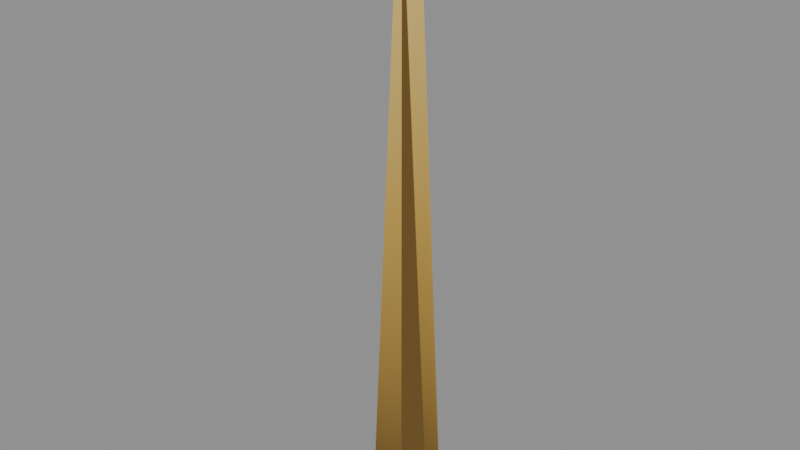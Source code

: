 # Source: ui-gauge-needle.blend  (saved by Blender 4.2.67; exported with 4.5.12 LTS)
import bpy
from mathutils import Matrix  # noqa: F401  (used for matrix-valued properties, if any)

bpy.ops.wm.read_factory_settings(use_empty=True)
scene = bpy.context.scene
scene.name = 'Scene'

# ---- materials (node trees are filled in below, after node groups)
mat_brass = bpy.data.materials.new('brass')
mat_brass_shadow = bpy.data.materials.new('brass-shadow')

# ---- material node trees
mat_brass.use_nodes = True; mat_brass.node_tree.nodes.clear()
_N = mat_brass.node_tree.nodes; _L = mat_brass.node_tree.links
n0 = _N.new('ShaderNodeBsdfPrincipled'); n0.name = 'Principled BSDF'; n0.location = (10, 300)
n0.inputs[2].default_value = 1.0
n1 = _N.new('ShaderNodeOutputMaterial'); n1.name = 'Material Output'; n1.location = (300, 300)
n2 = _N.new('ShaderNodeValToRGB'); n2.name = 'Color Ramp'; n2.location = (0, 0)
while len(n2.color_ramp.elements) > 1: n2.color_ramp.elements.remove(n2.color_ramp.elements[-1])
n2.color_ramp.elements[0].position = 0.0; n2.color_ramp.elements[0].color = (0.1559, 0.08438, 0.01444, 1.0)
_e = n2.color_ramp.elements.new(0.5); _e.color = (0.5841, 0.3613, 0.07036, 1.0)
_e = n2.color_ramp.elements.new(1.0); _e.color = (0.8632, 0.6445, 0.1946, 1.0)
n3 = _N.new('ShaderNodeTexCoord'); n3.name = 'Texture Coordinate'; n3.location = (0, 0)
n4 = _N.new('ShaderNodeSeparateXYZ'); n4.name = 'Separate XYZ'; n4.location = (0, 0)
_L.new(n0.outputs[0], n1.inputs[0])
_L.new(n3.outputs[0], n4.inputs[0])
_L.new(n4.outputs[2], n2.inputs[0])
_L.new(n2.outputs[0], n0.inputs[0])
n1.is_active_output = True
mat_brass_shadow.use_nodes = True; mat_brass_shadow.node_tree.nodes.clear()
_N = mat_brass_shadow.node_tree.nodes; _L = mat_brass_shadow.node_tree.links
n0 = _N.new('ShaderNodeBsdfPrincipled'); n0.name = 'Principled BSDF'; n0.location = (10, 300)
n0.inputs[0].default_value = (0.1559, 0.08438, 0.01444, 1.0)
n0.inputs[2].default_value = 1.0
n1 = _N.new('ShaderNodeOutputMaterial'); n1.name = 'Material Output'; n1.location = (300, 300)
_L.new(n0.outputs[0], n1.inputs[0])
n1.is_active_output = True

# ---- meshes
me_ui_gauge_needle = bpy.data.meshes.new('ui-gauge-needle')
me_ui_gauge_needle.from_pydata([(-2.0, 0.0, 0.0), (2.0, 0.0, 0.0), (0.5, 0.0, 28.0), (-0.5, 0.0, 28.0), (0.5, -1.0, 0.0), (2.0, -1.0, 0.0), (0.5, -1.0, 28.0)], [], [(0, 1, 2, 3), (4, 5, 6)])
me_ui_gauge_needle.polygons.foreach_set('material_index', [0, 1])
me_ui_gauge_needle.materials.append(mat_brass)
me_ui_gauge_needle.materials.append(mat_brass_shadow)
me_ui_gauge_needle.update()

# ---- objects
ob_ui_gauge_needle = bpy.data.objects.new('ui-gauge-needle', me_ui_gauge_needle)

# ---- transforms, parenting, visibility, modifiers, constraints
ob_ui_gauge_needle.location = (0.0, 0.0, 0.0)

# ---- collection membership
scene.collection.objects.link(ob_ui_gauge_needle)

# ---- scene / render settings (as saved in the file)
scene.frame_start = 1; scene.frame_end = 250; scene.frame_set(1)
scene.render.engine = 'BLENDER_EEVEE_NEXT'
bpy.context.view_layer.update()

# ---- added for rendering (the .blend has no active camera and no usable light): camera, sun + grey world if the file has none
cam_auto = bpy.data.cameras.new('AutoCamera')
cam_auto.lens = 50.0
cam_auto.sensor_width = 36.0
cam_auto.clip_end = 1000.0
ob_auto_camera = bpy.data.objects.new('AutoCamera', cam_auto)
scene.collection.objects.link(ob_auto_camera)
ob_auto_camera.location = (26.1857, -31.9228, 34.9485)
ob_auto_camera.rotation_euler = (1.09748, -7.21219e-08, 0.694738)
scene.camera = ob_auto_camera
light_auto_sun = bpy.data.lights.new('AutoSun', 'SUN')
light_auto_sun.energy = 3.0
light_auto_sun.angle = 0.0523599
ob_auto_sun = bpy.data.objects.new('AutoSun', light_auto_sun)
scene.collection.objects.link(ob_auto_sun)
ob_auto_sun.rotation_euler = (0.872665, 0.174533, 0.523599)
if scene.world is None:
    world_auto = bpy.data.worlds.new('AutoWorld')
    world_auto.color = (0.3, 0.3, 0.3)
    scene.world = world_auto
bpy.context.view_layer.update()
